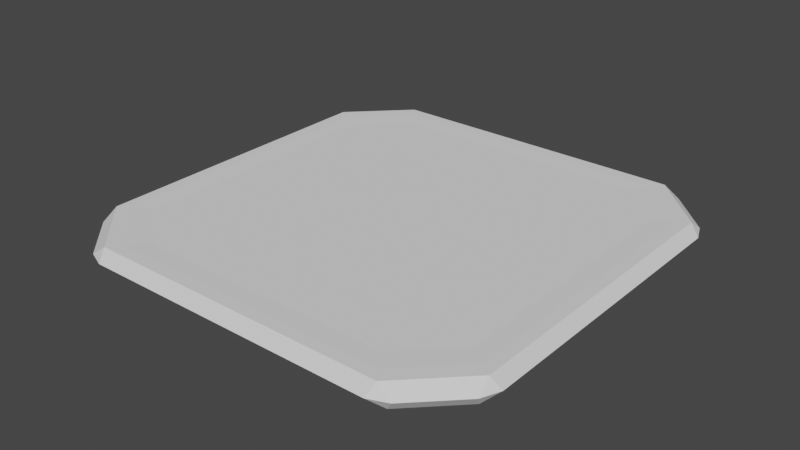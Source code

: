 # Source: tile.blend  (saved by Blender 2.93.20; exported with 4.5.12 LTS)
import bpy
from mathutils import Matrix  # noqa: F401  (used for matrix-valued properties, if any)

bpy.ops.wm.read_factory_settings(use_empty=True)
scene = bpy.context.scene
scene.name = 'Scene'

# ---- collections
col_collection = bpy.data.collections.new('Collection'); scene.collection.children.link(col_collection)

# ---- world
world_world = bpy.data.worlds.new('World'); scene.world = world_world
world_world.use_nodes = True; world_world.node_tree.nodes.clear()
_N = world_world.node_tree.nodes; _L = world_world.node_tree.links
n0 = _N.new('ShaderNodeOutputWorld'); n0.name = 'World Output'; n0.location = (300, 300)
n1 = _N.new('ShaderNodeBackground'); n1.name = 'Background'; n1.location = (10, 300)
n1.inputs[0].default_value = (0.05088, 0.05088, 0.05088, 1.0)
_L.new(n1.outputs[0], n0.inputs[0])
n0.is_active_output = True
world_world.color = (0.05088, 0.05088, 0.05088)
world_world.use_sun_shadow = False
world_world.sun_shadow_jitter_overblur = 0.0

# ---- meshes
me_cube_003 = bpy.data.meshes.new('Cube.003')
me_cube_003.from_pydata([(-1.0, 0.7333, 0.0008218), (-1.0, -0.7333, 0.0008218), (-1.0, -0.7333, 0.1008), (-1.0, 0.7333, 0.1008), (1.0, -0.7333, 0.0008218), (1.0, 0.7333, 0.0008218), (1.0, 0.7333, 0.1008), (1.0, -0.7333, 0.1008), (-0.9, -0.66, 0.1008), (-0.9, 0.66, 0.1008), (0.9, 0.66, 0.1008), (0.9, -0.66, 0.1008), (-0.8165, -0.5988, 0.0981), (-0.8165, 0.5988, 0.0981), (0.8165, 0.5988, 0.0981), (0.8165, -0.5988, 0.0981), (0.7333, 1.0, 0.0008218), (-0.7333, 1.0, 0.0008218), (-0.7333, 1.0, 0.1008), (0.7333, 1.0, 0.1008), (-0.7333, -1.0, 0.0008218), (0.7333, -1.0, 0.0008218), (0.7333, -1.0, 0.1008), (-0.7333, -1.0, 0.1008), (-0.66, 0.9, 0.1008), (0.66, 0.9, 0.1008), (0.66, -0.9, 0.1008), (-0.66, -0.9, 0.1008), (-0.5988, 0.8165, 0.0981), (0.5988, 0.8165, 0.0981), (0.5988, -0.8165, 0.0981), (-0.5988, -0.8165, 0.0981), (-0.5988, 0.5988, 0.0981), (0.5988, 0.5988, 0.0981), (-0.5988, -0.5988, 0.0981), (0.5988, -0.5988, 0.0981), (0.7333, 0.7333, 0.0008218), (-0.7333, 0.7333, 0.0008218), (0.7333, -0.7333, 0.0008218), (-0.7333, -0.7333, 0.0008218)], [], [(0, 17, 37), (28, 13, 32), (30, 26, 11, 15), (18, 3, 9, 24), (25, 10, 6, 19), (31, 12, 8, 27), (22, 21, 4, 7), (16, 5, 36), (31, 34, 12), (15, 35, 30), (9, 8, 12, 13), (21, 38, 4), (11, 10, 14, 15), (23, 27, 8, 2), (32, 13, 12, 34), (28, 24, 9, 13), (7, 6, 10, 11), (3, 2, 8, 9), (14, 29, 33), (36, 5, 4, 38), (18, 17, 0, 3), (5, 6, 7, 4), (1, 2, 3, 0), (0, 37, 39, 1), (37, 36, 38, 39), (17, 16, 36, 37), (14, 33, 35, 15), (33, 32, 34, 35), (23, 2, 1, 20), (29, 28, 32, 33), (19, 6, 5, 16), (27, 26, 30, 31), (1, 39, 20), (35, 34, 31, 30), (25, 29, 14, 10), (19, 18, 24, 25), (23, 22, 26, 27), (22, 7, 11, 26), (25, 24, 28, 29), (39, 38, 21, 20), (21, 22, 23, 20), (17, 18, 19, 16)])
_uv = me_cube_003.uv_layers.new(name='UVMap')
_uv.uv.foreach_set('vector', [0.4947, 0.4462, 0.4283, 0.5108, 0.4264, 0.4429, 0.6174, 0.4347, 0.5653, 0.3826, 0.6174, 0.3826, 0.904, 0.04392, 0.9186, 0.02393, 0.9761, 0.08137, 0.9561, 0.09603, 0.5852, 0.4786, 0.5214, 0.4148, 0.5453, 0.3973, 0.6027, 0.4547, 0.9186, 0.4547, 0.9761, 0.3973, 1.0, 0.4148, 0.9362, 0.4786, 0.6174, 0.04392, 0.5653, 0.09603, 0.5453, 0.08138, 0.6027, 0.02393, 0.08251, 0.0, 0.09301, 0.02705, 0.02665, 0.09165, 5.967e-08, 0.07734, 0.08791, 0.504, 0.02841, 0.442, 0.09062, 0.4417, 0.6174, 0.04392, 0.6174, 0.09603, 0.5653, 0.09603, 0.9561, 0.09603, 0.904, 0.09603, 0.904, 0.04392, 0.5453, 0.3973, 0.5453, 0.08138, 0.5653, 0.09603, 0.5653, 0.3826, 0.09301, 0.02705, 0.09492, 0.0949, 0.02665, 0.09165, 0.9761, 0.08137, 0.9761, 0.3973, 0.9561, 0.3826, 0.9561, 0.09603, 0.5852, 9.546e-07, 0.6027, 0.02393, 0.5453, 0.08138, 0.5213, 0.06383, 0.6174, 0.3826, 0.5653, 0.3826, 0.5653, 0.09603, 0.6174, 0.09603, 0.6174, 0.4347, 0.6027, 0.4547, 0.5453, 0.3973, 0.5653, 0.3826, 1.0, 0.06382, 1.0, 0.4148, 0.9761, 0.3973, 0.9761, 0.08137, 0.5214, 0.4148, 0.5213, 0.06383, 0.5453, 0.08138, 0.5453, 0.3973, 0.9561, 0.3826, 0.904, 0.4347, 0.904, 0.3826, 0.09062, 0.4417, 0.02841, 0.442, 0.02665, 0.09165, 0.09492, 0.0949, 0.4388, 0.5378, 0.4283, 0.5108, 0.4947, 0.4462, 0.5213, 0.4605, 0.02841, 0.442, 0.0, 0.4549, 5.967e-08, 0.07734, 0.02665, 0.09165, 0.4929, 0.09586, 0.5213, 0.08287, 0.5213, 0.4605, 0.4947, 0.4462, 0.4947, 0.4462, 0.4264, 0.4429, 0.4307, 0.09614, 0.4929, 0.09586, 0.4264, 0.4429, 0.09062, 0.4417, 0.09492, 0.0949, 0.4307, 0.09614, 0.4283, 0.5108, 0.08791, 0.504, 0.09062, 0.4417, 0.4264, 0.4429, 0.9561, 0.3826, 0.904, 0.3826, 0.904, 0.09603, 0.9561, 0.09603, 0.904, 0.3826, 0.6174, 0.3826, 0.6174, 0.09603, 0.904, 0.09603, 0.4441, 0.01006, 0.5213, 0.08287, 0.4929, 0.09586, 0.4334, 0.0338, 0.904, 0.4347, 0.6174, 0.4347, 0.6174, 0.3826, 0.904, 0.3826, 0.07729, 0.5277, 0.0, 0.4549, 0.02841, 0.442, 0.08791, 0.504, 0.6027, 0.02393, 0.9186, 0.02393, 0.904, 0.04392, 0.6174, 0.04392, 0.4929, 0.09586, 0.4307, 0.09614, 0.4334, 0.0338, 0.904, 0.09603, 0.6174, 0.09603, 0.6174, 0.04392, 0.904, 0.04392, 0.9186, 0.4547, 0.904, 0.4347, 0.9561, 0.3826, 0.9761, 0.3973, 0.9362, 0.4786, 0.5852, 0.4786, 0.6027, 0.4547, 0.9186, 0.4547, 0.5852, 9.546e-07, 0.9362, 0.0, 0.9186, 0.02393, 0.6027, 0.02393, 0.9362, 0.0, 1.0, 0.06382, 0.9761, 0.08137, 0.9186, 0.02393, 0.9186, 0.4547, 0.6027, 0.4547, 0.6174, 0.4347, 0.904, 0.4347, 0.4307, 0.09614, 0.09492, 0.0949, 0.09301, 0.02705, 0.4334, 0.0338, 0.09301, 0.02705, 0.08251, 0.0, 0.4441, 0.01006, 0.4334, 0.0338, 0.4283, 0.5108, 0.4388, 0.5378, 0.07729, 0.5277, 0.08791, 0.504])
me_cube_003.use_remesh_fix_poles = True
me_cube_003.use_remesh_preserve_attributes = False
me_cube_003.update()

# ---- objects
ob_cube = bpy.data.objects.new('Cube', me_cube_003)

# ---- transforms, parenting, visibility, modifiers, constraints
ob_cube.location = (0.0, 0.0, 0.0)
_m = ob_cube.modifiers.new('Bevel', 'BEVEL')

# ---- collection membership
col_collection.objects.link(ob_cube)

# ---- scene / render settings (as saved in the file)
scene.frame_start = 1; scene.frame_end = 250; scene.frame_set(1)
scene.render.engine = 'BLENDER_EEVEE_NEXT'
scene.cycles.use_denoising = False
scene.cycles.samples = 128
scene.cycles.sampling_pattern = 'TABULATED_SOBOL'
scene.cycles.use_adaptive_sampling = False
scene.cycles.use_light_tree = False
scene.view_settings.view_transform = 'Filmic'
bpy.context.view_layer.update()

# ---- added for rendering (the .blend has no active camera and no usable light): camera, sun
cam_auto = bpy.data.cameras.new('AutoCamera')
cam_auto.lens = 50.0
cam_auto.sensor_width = 36.0
cam_auto.clip_end = 1000.0
ob_auto_camera = bpy.data.objects.new('AutoCamera', cam_auto)
scene.collection.objects.link(ob_auto_camera)
ob_auto_camera.location = (2.61857, -3.14228, 2.14567)
ob_auto_camera.rotation_euler = (1.09748, -7.21219e-08, 0.694738)
scene.camera = ob_auto_camera
light_auto_sun = bpy.data.lights.new('AutoSun', 'SUN')
light_auto_sun.energy = 3.0
light_auto_sun.angle = 0.0523599
ob_auto_sun = bpy.data.objects.new('AutoSun', light_auto_sun)
scene.collection.objects.link(ob_auto_sun)
ob_auto_sun.rotation_euler = (0.872665, 0.174533, 0.523599)
bpy.context.view_layer.update()
